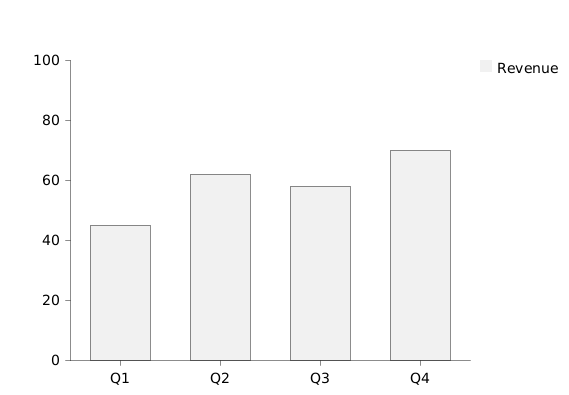

The diagram above was rendered by PlantUML. Its source (embedded in the PNG):
@startchart series-with-name
h-axis [Q1, Q2, Q3, Q4]
v-axis 0 --> 100
bar "Revenue" [45, 62, 58, 70]
legend right
@endchart